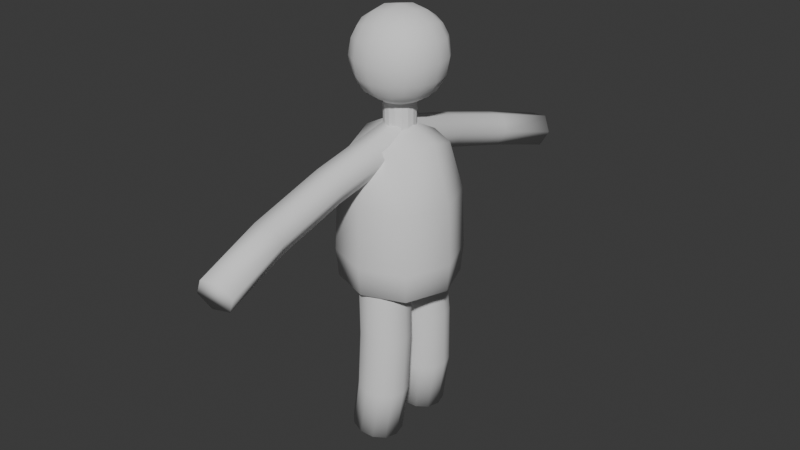 # Source: Character.blend  (saved by Blender 4.5.90; exported with 4.5.12 LTS)
import bpy
from mathutils import Matrix  # noqa: F401  (used for matrix-valued properties, if any)

bpy.ops.wm.read_factory_settings(use_empty=True)
scene = bpy.context.scene
scene.name = 'Scene'

# ---- collections
col_collection = bpy.data.collections.new('Collection'); scene.collection.children.link(col_collection)

# ---- world
world_world = bpy.data.worlds.new('World'); scene.world = world_world
world_world.use_nodes = True; world_world.node_tree.nodes.clear()
_N = world_world.node_tree.nodes; _L = world_world.node_tree.links
n0 = _N.new('ShaderNodeOutputWorld'); n0.name = 'World Output'; n0.location = (300, 300)
n1 = _N.new('ShaderNodeBackground'); n1.name = 'Background'; n1.location = (10, 300)
n1.inputs[0].default_value = (0.05088, 0.05088, 0.05088, 1.0)
_L.new(n1.outputs[0], n0.inputs[0])
n0.is_active_output = True
world_world.color = (0.05088, 0.05088, 0.05088)
world_world.use_sun_shadow = False
world_world.sun_shadow_jitter_overblur = 0.0

# ---- meshes
me_cylinder = bpy.data.meshes.new('Cylinder')
me_cylinder.from_pydata([(0.0, 1.0, -1.0), (0.0, 1.0, 1.0), (0.3827, 0.9239, -1.0), (0.3827, 0.9239, 1.0), (0.7071, 0.7071, -1.0), (0.7071, 0.7071, 1.0), (0.9239, 0.3827, -1.0), (0.9239, 0.3827, 1.0), (1.0, 0.0, -1.0), (1.0, 0.0, 1.0), (0.9239, -0.3827, -1.0), (0.9239, -0.3827, 1.0), (0.7071, -0.7071, -1.0), (0.7071, -0.7071, 1.0), (0.3827, -0.9239, -1.0), (0.3827, -0.9239, 1.0), (0.0, -1.0, -1.0), (0.0, -1.0, 1.0), (-0.3827, -0.9239, -1.0), (-0.3827, -0.9239, 1.0), (-0.7071, -0.7071, -1.0), (-0.7071, -0.7071, 1.0), (-0.9239, -0.3827, -1.0), (-0.9239, -0.3827, 1.0), (-1.0, 0.0, -1.0), (-1.0, 0.0, 1.0), (-0.9239, 0.3827, -1.0), (-0.9239, 0.3827, 1.0), (-0.7071, 0.7071, -1.0), (-0.7071, 0.7071, 1.0), (-0.3827, 0.9239, -1.0), (-0.3827, 0.9239, 1.0), (-1.712, -1.712, 1.39), (-1.712, -1.712, 4.507), (-1.712, 1.712, 1.39), (-1.712, 1.712, 4.507), (1.712, -1.712, 1.39), (1.712, -1.712, 4.507), (1.712, 1.712, 1.39), (1.712, 1.712, 4.507), (-1.962, 1.016, 1.163), (-2.088, 3.19e-09, 1.048), (-1.962, -1.016, 1.163), (-1.962, -1.962, 2.024), (-2.088, -2.088, 2.949), (-1.962, -1.962, 3.873), (-1.962, -1.016, 4.735), (-2.088, -2.233e-08, 4.849), (-1.962, 1.016, 4.735), (-1.962, 1.962, 3.873), (-2.088, 2.088, 2.949), (-1.962, 1.962, 2.024), (1.016, 1.962, 1.163), (5.422e-08, 2.088, 1.048), (-1.016, 1.962, 1.163), (-1.016, 1.962, 4.735), (-1.914e-08, 2.088, 4.849), (1.016, 1.962, 4.735), (1.962, 1.962, 3.873), (2.088, 2.088, 2.949), (1.962, 1.962, 2.024), (1.962, -1.016, 1.163), (2.088, -5.741e-08, 1.048), (1.962, 1.016, 1.163), (1.962, 1.016, 4.735), (2.088, -6.379e-09, 4.849), (1.962, -1.016, 4.735), (1.962, -1.962, 3.873), (2.088, -2.088, 2.949), (1.962, -1.962, 2.024), (-1.016, -1.962, 1.163), (-4.147e-08, -2.088, 1.048), (1.016, -1.962, 1.163), (1.016, -1.962, 4.735), (-3.19e-09, -2.088, 4.849), (-1.016, -1.962, 4.735), (-2.497, -1.083, 1.963), (-2.678, -1.141, 2.949), (-2.497, -1.083, 3.934), (-2.678, 3.509e-08, 1.91), (-2.875, -4.147e-08, 2.949), (-2.678, -1.914e-08, 3.987), (-2.497, 1.083, 1.963), (-2.678, 1.141, 2.949), (-2.497, 1.083, 3.934), (-1.083, 2.497, 1.963), (-1.141, 2.678, 2.949), (-1.083, 2.497, 3.934), (8.612e-08, 2.678, 1.91), (3.19e-08, 2.875, 2.949), (-1.914e-08, 2.678, 3.987), (1.083, 2.497, 1.963), (1.141, 2.678, 2.949), (1.083, 2.497, 3.934), (2.497, 1.083, 1.963), (2.678, 1.141, 2.949), (2.497, 1.083, 3.934), (2.678, -9.888e-08, 1.91), (2.875, -4.466e-08, 2.949), (2.678, 1.914e-08, 3.987), (2.497, -1.083, 1.963), (2.678, -1.141, 2.949), (2.497, -1.083, 3.934), (1.083, -2.497, 1.963), (1.141, -2.678, 2.949), (1.083, -2.497, 3.934), (-8.612e-08, -2.678, 1.91), (-3.19e-08, -2.875, 2.949), (1.914e-08, -2.678, 3.987), (-1.083, -2.497, 1.963), (-1.141, -2.678, 2.949), (-1.083, -2.497, 3.934), (-1.083, 1.083, 0.6762), (-2.552e-08, 1.141, 0.5115), (1.083, 1.083, 0.6762), (-1.141, -4.784e-08, 0.5115), (0.0, -1.914e-08, 0.3317), (1.141, 6.379e-09, 0.5115), (-1.083, -1.083, 0.6762), (4.147e-08, -1.141, 0.5115), (1.083, -1.083, 0.6762), (1.083, 1.083, 5.221), (3.828e-08, 1.141, 5.386), (-1.083, 1.083, 5.221), (1.141, -7.336e-08, 5.386), (-3.19e-09, -4.784e-08, 5.566), (-1.141, 6.379e-09, 5.386), (1.083, -1.083, 5.221), (-5.741e-08, -1.141, 5.386), (-1.083, -1.083, 5.221), (-2.104, -2.104, -10.29), (-2.104, -2.104, -2.095), (-2.104, 2.104, -10.29), (-2.104, 2.104, -2.095), (2.104, -2.104, -10.29), (2.104, -2.104, -2.095), (2.104, 2.104, -10.29), (2.104, 2.104, -2.095), (-2.805, -2.805, -8.314), (-2.805, 2.805, -8.314), (2.805, 2.805, -8.314), (2.805, -2.805, -8.314), (-2.565, -3.919e-09, -10.31), (-2.685, -2.685, -4.856), (-2.565, -2.743e-08, -1.516), (-2.685, 2.685, -9.971), (7.837e-09, 2.565, -10.31), (-2.351e-08, 2.565, -1.516), (2.685, 2.685, -9.971), (2.565, -7.837e-09, -10.31), (2.565, -7.837e-09, -1.516), (2.685, -2.685, -9.971), (-1.567e-08, -2.565, -10.31), (-3.919e-09, -2.565, -1.516), (-2.685, -2.685, -9.971), (-2.685, 2.685, -4.856), (2.685, 2.685, -4.856), (2.685, -2.685, -4.856), (0.0, -3.857, -8.314), (3.857, 0.0, -8.314), (0.0, 3.857, -8.314), (-3.857, 0.0, -8.314), (-3.695, 1.176e-08, -4.799), (-2.351e-08, 3.695, -4.799), (3.695, 2.351e-08, -4.799), (2.351e-08, -3.695, -4.799), (1.959e-08, 5.486e-08, -10.35), (-3.919e-09, -5.878e-08, -0.3021), (1.567e-08, -3.695, -9.973), (3.695, 3.135e-08, -9.973), (-3.135e-08, 3.695, -9.973), (-3.695, -3.135e-08, -9.973), (-0.6223, 0.4961, -0.6771), (0.5273, 0.6889, -0.6771), (1.15, 0.5023, -1.558), (0.6223, 0.1229, -2.439), (-0.5273, -0.06998, -2.439), (-1.15, 0.1166, -1.558), (-0.6223, 0.4961, -0.6771), (0.5273, 0.6889, -0.6771), (1.15, 0.5023, -1.558), (0.6223, 0.1229, -2.439), (-0.5273, -0.06998, -2.439), (-1.15, 0.1166, -1.558), (-1.235, 5.778, -2.113), (-0.07229, 5.856, -2.082), (0.5566, 5.61, -2.947), (0.02288, 5.288, -3.843), (-1.14, 5.21, -3.874), (-1.769, 5.456, -3.009), (-1.235, 10.68, -3.425), (-0.07263, 10.62, -3.358), (0.5559, 10.31, -4.204), (0.02253, 10.05, -5.118), (-1.139, 10.11, -5.186), (-1.768, 10.42, -4.339), (-0.6176, 15.2, -4.613), (0.5228, 14.99, -4.505), (1.14, 14.6, -5.332), (0.6176, 14.42, -6.266), (-0.5228, 14.63, -6.373), (-1.14, 15.02, -5.547), (-0.6223, -0.4961, -0.6771), (0.5273, -0.6889, -0.6771), (1.15, -0.5023, -1.558), (0.6223, -0.1229, -2.439), (-0.5273, 0.06998, -2.439), (-1.15, -0.1166, -1.558), (-0.6223, -0.4961, -0.6771), (0.5273, -0.6889, -0.6771), (1.15, -0.5023, -1.558), (0.6223, -0.1229, -2.439), (-0.5273, 0.06998, -2.439), (-1.15, -0.1166, -1.558), (-1.235, -5.778, -2.113), (-0.07229, -5.856, -2.082), (0.5566, -5.61, -2.947), (0.02288, -5.288, -3.843), (-1.14, -5.21, -3.874), (-1.769, -5.456, -3.009), (-1.235, -10.68, -3.425), (-0.07263, -10.62, -3.358), (0.5559, -10.31, -4.204), (0.02253, -10.05, -5.118), (-1.139, -10.11, -5.186), (-1.768, -10.42, -4.339), (-0.6176, -15.2, -4.613), (0.5228, -14.99, -4.505), (1.14, -14.6, -5.332), (0.6176, -14.42, -6.266), (-0.5228, -14.63, -6.373), (-1.14, -15.02, -5.547), (-1.235, 8.229, -2.769), (-1.768, 7.94, -3.674), (-0.07246, 8.239, -2.72), (0.5562, 7.96, -3.575), (0.02271, 7.67, -4.481), (-1.14, 7.66, -4.53), (-1.235, -8.229, -2.769), (-1.768, -7.94, -3.674), (-0.07246, -8.239, -2.72), (0.5562, -7.96, -3.575), (0.02271, -7.67, -4.481), (-1.14, -7.66, -4.53), (0.1573, 0.02227, -9.093), (-0.658, 0.2391, -9.16), (-1.259, 0.8352, -9.181), (-1.485, 1.651, -9.15), (-1.275, 2.467, -9.077), (-0.6857, 3.066, -8.98), (0.1253, 3.286, -8.885), (0.9407, 3.069, -8.818), (1.542, 2.473, -8.797), (1.768, 1.658, -8.828), (1.558, 0.8413, -8.901), (0.9684, 0.2427, -8.998), (0.466, 0.293, -13.0), (-0.3535, 0.5059, -13.01), (-0.9573, 1.1, -13.0), (-1.183, 1.915, -12.96), (-0.9715, 2.733, -12.92), (-0.3781, 3.335, -12.87), (0.4377, 3.56, -12.84), (1.257, 3.347, -12.83), (1.861, 2.754, -12.85), (2.087, 1.938, -12.88), (1.875, 1.12, -12.93), (1.282, 0.5178, -12.97), (0.3949, 0.455, -16.38), (-0.4224, 0.6644, -16.31), (-1.025, 1.256, -16.25), (-1.251, 2.071, -16.21), (-1.04, 2.891, -16.2), (-0.4486, 3.497, -16.23), (0.3646, 3.725, -16.29), (1.182, 3.516, -16.35), (1.784, 2.924, -16.41), (2.01, 2.109, -16.45), (1.799, 1.289, -16.46), (1.208, 0.6836, -16.43), (-0.05291, 0.5087, -19.22), (-0.854, 0.7166, -19.06), (-1.446, 1.307, -18.94), (-1.671, 2.122, -18.89), (-1.469, 2.943, -18.93), (-0.8923, 3.55, -19.05), (-0.09716, 3.78, -19.21), (0.704, 3.573, -19.38), (1.296, 2.982, -19.5), (1.521, 2.167, -19.54), (1.318, 1.346, -19.5), (0.7423, 0.7392, -19.39), (0.1573, -0.02227, -9.093), (-0.658, -0.2391, -9.16), (-1.259, -0.8352, -9.181), (-1.485, -1.651, -9.15), (-1.275, -2.467, -9.077), (-0.6857, -3.066, -8.98), (0.1253, -3.286, -8.885), (0.9407, -3.069, -8.818), (1.542, -2.473, -8.797), (1.768, -1.658, -8.828), (1.558, -0.8413, -8.901), (0.9684, -0.2427, -8.998), (0.466, -0.293, -13.0), (-0.3535, -0.5059, -13.01), (-0.9573, -1.1, -13.0), (-1.183, -1.915, -12.96), (-0.9715, -2.733, -12.92), (-0.3781, -3.335, -12.87), (0.4377, -3.56, -12.84), (1.257, -3.347, -12.83), (1.861, -2.754, -12.85), (2.087, -1.938, -12.88), (1.875, -1.12, -12.93), (1.282, -0.5178, -12.97), (0.3949, -0.455, -16.38), (-0.4224, -0.6644, -16.31), (-1.025, -1.256, -16.25), (-1.251, -2.071, -16.21), (-1.04, -2.891, -16.2), (-0.4486, -3.497, -16.23), (0.3646, -3.725, -16.29), (1.182, -3.516, -16.35), (1.784, -2.924, -16.41), (2.01, -2.109, -16.45), (1.799, -1.289, -16.46), (1.208, -0.6836, -16.43), (-0.05291, -0.5087, -19.22), (-0.854, -0.7166, -19.06), (-1.446, -1.307, -18.94), (-1.671, -2.122, -18.89), (-1.469, -2.943, -18.93), (-0.8923, -3.55, -19.05), (-0.09716, -3.78, -19.21), (0.704, -3.573, -19.38), (1.296, -2.982, -19.5), (1.521, -2.167, -19.54), (1.318, -1.346, -19.5), (0.7423, -0.7392, -19.39), (0.4305, 0.374, -14.69), (1.245, 0.6007, -14.7), (-0.388, 0.5852, -14.66), (-0.9911, 1.178, -14.62), (-1.217, 1.993, -14.59), (-1.006, 2.812, -14.56), (-0.4134, 3.416, -14.55), (0.4012, 3.643, -14.56), (1.22, 3.432, -14.59), (1.823, 2.839, -14.63), (2.049, 2.024, -14.67), (1.837, 1.205, -14.69), (0.4305, -0.374, -14.69), (1.245, -0.6007, -14.7), (-0.388, -0.5852, -14.66), (-0.9911, -1.178, -14.62), (-1.217, -1.993, -14.59), (-1.006, -2.812, -14.56), (-0.4134, -3.416, -14.55), (0.4012, -3.643, -14.56), (1.22, -3.432, -14.59), (1.823, -2.839, -14.63), (2.049, -2.024, -14.67), (1.837, -1.205, -14.69), (0.7496, 2.13, -19.39), (-0.03752, 1.3, -19.23), (-0.1126, 2.989, -19.21), (-0.8996, 2.16, -19.05), (0.7496, -2.13, -19.39), (-0.03752, -1.3, -19.23), (-0.1126, -2.989, -19.21), (-0.8996, -2.16, -19.05)], [], [(3, 5, 4, 2), (5, 7, 6, 4), (7, 9, 8, 6), (9, 11, 10, 8), (11, 13, 12, 10), (13, 15, 14, 12), (15, 17, 16, 14), (17, 19, 18, 16), (19, 21, 20, 18), (21, 23, 22, 20), (23, 25, 24, 22), (25, 27, 26, 24), (27, 29, 28, 26), (29, 31, 30, 28), (31, 1, 0, 30), (1, 3, 2, 0), (76, 77, 80, 79), (77, 78, 81, 80), (79, 80, 83, 82), (80, 81, 84, 83), (32, 43, 76, 42), (43, 44, 77, 76), (44, 45, 78, 77), (45, 33, 46, 78), (78, 46, 47, 81), (81, 47, 48, 84), (84, 48, 35, 49), (83, 84, 49, 50), (82, 83, 50, 51), (40, 82, 51, 34), (41, 79, 82, 40), (42, 76, 79, 41), (85, 86, 89, 88), (86, 87, 90, 89), (88, 89, 92, 91), (89, 90, 93, 92), (34, 51, 85, 54), (51, 50, 86, 85), (50, 49, 87, 86), (49, 35, 55, 87), (87, 55, 56, 90), (90, 56, 57, 93), (93, 57, 39, 58), (92, 93, 58, 59), (91, 92, 59, 60), (52, 91, 60, 38), (53, 88, 91, 52), (54, 85, 88, 53), (94, 95, 98, 97), (95, 96, 99, 98), (97, 98, 101, 100), (98, 99, 102, 101), (38, 60, 94, 63), (60, 59, 95, 94), (59, 58, 96, 95), (58, 39, 64, 96), (96, 64, 65, 99), (99, 65, 66, 102), (102, 66, 37, 67), (101, 102, 67, 68), (100, 101, 68, 69), (61, 100, 69, 36), (62, 97, 100, 61), (63, 94, 97, 62), (103, 104, 107, 106), (104, 105, 108, 107), (106, 107, 110, 109), (107, 108, 111, 110), (36, 69, 103, 72), (69, 68, 104, 103), (68, 67, 105, 104), (67, 37, 73, 105), (105, 73, 74, 108), (108, 74, 75, 111), (111, 75, 33, 45), (110, 111, 45, 44), (109, 110, 44, 43), (70, 109, 43, 32), (71, 106, 109, 70), (72, 103, 106, 71), (112, 113, 116, 115), (113, 114, 117, 116), (115, 116, 119, 118), (116, 117, 120, 119), (34, 54, 112, 40), (54, 53, 113, 112), (53, 52, 114, 113), (52, 38, 63, 114), (114, 63, 62, 117), (117, 62, 61, 120), (120, 61, 36, 72), (119, 120, 72, 71), (118, 119, 71, 70), (42, 118, 70, 32), (41, 115, 118, 42), (40, 112, 115, 41), (121, 122, 125, 124), (122, 123, 126, 125), (124, 125, 128, 127), (125, 126, 129, 128), (39, 57, 121, 64), (57, 56, 122, 121), (56, 55, 123, 122), (55, 35, 48, 123), (123, 48, 47, 126), (126, 47, 46, 129), (129, 46, 33, 75), (128, 129, 75, 74), (127, 128, 74, 73), (66, 127, 73, 37), (65, 124, 127, 66), (64, 121, 124, 65), (138, 143, 162, 161), (143, 131, 144, 162), (162, 144, 133, 155), (161, 162, 155, 139), (139, 155, 163, 160), (155, 133, 147, 163), (163, 147, 137, 156), (160, 163, 156, 140), (140, 156, 164, 159), (156, 137, 150, 164), (164, 150, 135, 157), (159, 164, 157, 141), (141, 157, 165, 158), (157, 135, 153, 165), (165, 153, 131, 143), (158, 165, 143, 138), (132, 146, 166, 142), (146, 136, 149, 166), (166, 149, 134, 152), (142, 166, 152, 130), (137, 147, 167, 150), (147, 133, 144, 167), (167, 144, 131, 153), (150, 167, 153, 135), (134, 151, 168, 152), (151, 141, 158, 168), (168, 158, 138, 154), (152, 168, 154, 130), (136, 148, 169, 149), (148, 140, 159, 169), (169, 159, 141, 151), (149, 169, 151, 134), (132, 145, 170, 146), (145, 139, 160, 170), (170, 160, 140, 148), (146, 170, 148, 136), (130, 154, 171, 142), (154, 138, 161, 171), (171, 161, 139, 145), (142, 171, 145, 132), (197, 200, 201, 196), (198, 199, 200, 197), (175, 177, 176), (174, 177, 175), (174, 172, 177), (173, 172, 174), (178, 184, 189, 183), (179, 185, 184, 178), (180, 186, 185, 179), (181, 187, 186, 180), (182, 188, 187, 181), (183, 189, 188, 182), (232, 190, 195, 233), (234, 191, 190, 232), (235, 192, 191, 234), (236, 193, 192, 235), (237, 194, 193, 236), (233, 195, 194, 237), (190, 196, 201, 195), (191, 197, 196, 190), (192, 198, 197, 191), (193, 199, 198, 192), (194, 200, 199, 193), (195, 201, 200, 194), (205, 206, 207), (204, 205, 207), (204, 207, 202), (203, 204, 202), (208, 213, 219, 214), (209, 208, 214, 215), (210, 209, 215, 216), (211, 210, 216, 217), (212, 211, 217, 218), (213, 212, 218, 219), (238, 239, 225, 220), (240, 238, 220, 221), (241, 240, 221, 222), (242, 241, 222, 223), (243, 242, 223, 224), (239, 243, 224, 225), (220, 225, 231, 226), (221, 220, 226, 227), (222, 221, 227, 228), (223, 222, 228, 229), (224, 223, 229, 230), (225, 224, 230, 231), (189, 233, 237, 188), (188, 237, 236, 187), (187, 236, 235, 186), (186, 235, 234, 185), (185, 234, 232, 184), (184, 232, 233, 189), (219, 218, 243, 239), (218, 217, 242, 243), (217, 216, 241, 242), (216, 215, 240, 241), (215, 214, 238, 240), (214, 219, 239, 238), (227, 230, 229, 228), (231, 230, 227, 226), (244, 256, 267, 255), (245, 257, 256, 244), (246, 258, 257, 245), (247, 259, 258, 246), (248, 260, 259, 247), (249, 261, 260, 248), (250, 262, 261, 249), (251, 263, 262, 250), (252, 264, 263, 251), (253, 265, 264, 252), (254, 266, 265, 253), (255, 267, 266, 254), (340, 268, 279, 341), (342, 269, 268, 340), (343, 270, 269, 342), (344, 271, 270, 343), (345, 272, 271, 344), (346, 273, 272, 345), (347, 274, 273, 346), (348, 275, 274, 347), (349, 276, 275, 348), (350, 277, 276, 349), (351, 278, 277, 350), (341, 279, 278, 351), (268, 280, 291, 279), (269, 281, 280, 268), (270, 282, 281, 269), (271, 283, 282, 270), (272, 284, 283, 271), (273, 285, 284, 272), (274, 286, 285, 273), (275, 287, 286, 274), (276, 288, 287, 275), (277, 289, 288, 276), (278, 290, 289, 277), (279, 291, 290, 278), (292, 303, 315, 304), (293, 292, 304, 305), (294, 293, 305, 306), (295, 294, 306, 307), (296, 295, 307, 308), (297, 296, 308, 309), (298, 297, 309, 310), (299, 298, 310, 311), (300, 299, 311, 312), (301, 300, 312, 313), (302, 301, 313, 314), (303, 302, 314, 315), (352, 353, 327, 316), (354, 352, 316, 317), (355, 354, 317, 318), (356, 355, 318, 319), (357, 356, 319, 320), (358, 357, 320, 321), (359, 358, 321, 322), (360, 359, 322, 323), (361, 360, 323, 324), (362, 361, 324, 325), (363, 362, 325, 326), (353, 363, 326, 327), (316, 327, 339, 328), (317, 316, 328, 329), (318, 317, 329, 330), (319, 318, 330, 331), (320, 319, 331, 332), (321, 320, 332, 333), (322, 321, 333, 334), (323, 322, 334, 335), (324, 323, 335, 336), (325, 324, 336, 337), (326, 325, 337, 338), (327, 326, 338, 339), (267, 341, 351, 266), (266, 351, 350, 265), (265, 350, 349, 264), (264, 349, 348, 263), (263, 348, 347, 262), (262, 347, 346, 261), (261, 346, 345, 260), (260, 345, 344, 259), (259, 344, 343, 258), (258, 343, 342, 257), (257, 342, 340, 256), (256, 340, 341, 267), (315, 314, 363, 353), (314, 313, 362, 363), (313, 312, 361, 362), (312, 311, 360, 361), (311, 310, 359, 360), (310, 309, 358, 359), (309, 308, 357, 358), (308, 307, 356, 357), (307, 306, 355, 356), (306, 305, 354, 355), (305, 304, 352, 354), (304, 315, 353, 352), (290, 364, 288, 289), (364, 366, 287, 288), (366, 285, 286, 287), (291, 365, 364, 290), (365, 367, 366, 364), (367, 284, 285, 366), (280, 281, 365, 291), (281, 282, 367, 365), (282, 283, 284, 367), (337, 336, 368, 338), (336, 335, 370, 368), (335, 334, 333, 370), (338, 368, 369, 339), (368, 370, 371, 369), (370, 333, 332, 371), (339, 369, 329, 328), (369, 371, 330, 329), (371, 332, 331, 330)])
me_cylinder.polygons.foreach_set('use_smooth', [0, 0, 0, 0, 0, 0, 0, 0, 0, 0, 0, 0, 0, 0, 0, 0, 1, 1, 1, 1, 1, 1, 1, 1, 1, 1, 1, 1, 1, 1, 1, 1, 1, 1, 1, 1, 1, 1, 1, 1, 1, 1, 1, 1, 1, 1, 1, 1, 1, 1, 1, 1, 1, 1, 1, 1, 1, 1, 1, 1, 1, 1, 1, 1, 1, 1, 1, 1, 1, 1, 1, 1, 1, 1, 1, 1, 1, 1, 1, 1, 1, 1, 1, 1, 1, 1, 1, 1, 1, 1, 1, 1, 1, 1, 1, 1, 1, 1, 1, 1, 1, 1, 1, 1, 1, 1, 1, 1, 1, 1, 1, 1, 1, 1, 1, 1, 1, 1, 1, 1, 1, 1, 1, 1, 1, 1, 1, 1, 1, 1, 1, 1, 1, 1, 1, 1, 1, 1, 1, 1, 1, 1, 1, 1, 1, 1, 1, 1, 1, 1, 1, 1, 1, 1, 1, 1, 1, 1, 1, 1, 1, 1, 1, 1, 1, 1, 1, 1, 1, 1, 1, 1, 1, 1, 1, 1, 1, 1, 1, 1, 1, 1, 1, 1, 1, 1, 1, 1, 1, 1, 1, 1, 1, 1, 1, 1, 1, 1, 1, 1, 1, 1, 1, 1, 1, 1, 1, 1, 1, 1, 1, 1, 1, 1, 1, 1, 1, 1, 1, 1, 1, 1, 1, 1, 1, 1, 1, 1, 1, 1, 1, 1, 1, 1, 1, 1, 1, 1, 1, 1, 1, 1, 1, 1, 1, 1, 1, 1, 1, 1, 1, 1, 1, 1, 1, 1, 1, 1, 1, 1, 1, 1, 1, 1, 1, 1, 1, 1, 1, 1, 1, 1, 1, 1, 1, 1, 1, 1, 1, 1, 1, 1, 1, 1, 1, 1, 1, 1, 1, 1, 1, 1, 1, 1, 1, 1, 1, 1, 1, 1, 1, 1, 1, 1, 1, 1, 1, 1, 1, 1, 1, 1, 1, 1, 1, 1, 1, 1, 1, 1, 1, 1, 1, 1, 1, 1])
_uv = me_cylinder.uv_layers.new(name='UVMap')
_uv.uv.foreach_set('vector', [0.9375, 1.0, 0.875, 1.0, 0.875, 0.5, 0.9375, 0.5, 0.875, 1.0, 0.8125, 1.0, 0.8125, 0.5, 0.875, 0.5, 0.8125, 1.0, 0.75, 1.0, 0.75, 0.5, 0.8125, 0.5, 0.75, 1.0, 0.6875, 1.0, 0.6875, 0.5, 0.75, 0.5, 0.6875, 1.0, 0.625, 1.0, 0.625, 0.5, 0.6875, 0.5, 0.625, 1.0, 0.5625, 1.0, 0.5625, 0.5, 0.625, 0.5, 0.5625, 1.0, 0.5, 1.0, 0.5, 0.5, 0.5625, 0.5, 0.5, 1.0, 0.4375, 1.0, 0.4375, 0.5, 0.5, 0.5, 0.4375, 1.0, 0.375, 1.0, 0.375, 0.5, 0.4375, 0.5, 0.375, 1.0, 0.3125, 1.0, 0.3125, 0.5, 0.375, 0.5, 0.3125, 1.0, 0.25, 1.0, 0.25, 0.5, 0.3125, 0.5, 0.25, 1.0, 0.1875, 1.0, 0.1875, 0.5, 0.25, 0.5, 0.1875, 1.0, 0.125, 1.0, 0.125, 0.5, 0.1875, 0.5, 0.125, 1.0, 0.0625, 1.0, 0.0625, 0.5, 0.125, 0.5, 0.0625, 1.0, 0.0, 1.0, 0.0, 0.5, 0.0625, 0.5, 1.0, 1.0, 0.9375, 1.0, 0.9375, 0.5, 1.0, 0.5, 0.4375, 0.0625, 0.5, 0.0625, 0.5, 0.125, 0.4375, 0.125, 0.5, 0.0625, 0.5625, 0.0625, 0.5625, 0.125, 0.5, 0.125, 0.4375, 0.125, 0.5, 0.125, 0.5, 0.1875, 0.4375, 0.1875, 0.5, 0.125, 0.5625, 0.125, 0.5625, 0.1875, 0.5, 0.1875, 0.375, 0.0, 0.4375, 0.0, 0.4375, 0.0625, 0.375, 0.0625, 0.4375, 0.0, 0.5, 0.0, 0.5, 0.0625, 0.4375, 0.0625, 0.5, 0.0, 0.5625, 0.0, 0.5625, 0.0625, 0.5, 0.0625, 0.5625, 0.0, 0.625, 0.0, 0.625, 0.0625, 0.5625, 0.0625, 0.5625, 0.0625, 0.625, 0.0625, 0.625, 0.125, 0.5625, 0.125, 0.5625, 0.125, 0.625, 0.125, 0.625, 0.1875, 0.5625, 0.1875, 0.5625, 0.1875, 0.625, 0.1875, 0.625, 0.25, 0.5625, 0.25, 0.5, 0.1875, 0.5625, 0.1875, 0.5625, 0.25, 0.5, 0.25, 0.4375, 0.1875, 0.5, 0.1875, 0.5, 0.25, 0.4375, 0.25, 0.375, 0.1875, 0.4375, 0.1875, 0.4375, 0.25, 0.375, 0.25, 0.375, 0.125, 0.4375, 0.125, 0.4375, 0.1875, 0.375, 0.1875, 0.375, 0.0625, 0.4375, 0.0625, 0.4375, 0.125, 0.375, 0.125, 0.4375, 0.3125, 0.5, 0.3125, 0.5, 0.375, 0.4375, 0.375, 0.5, 0.3125, 0.5625, 0.3125, 0.5625, 0.375, 0.5, 0.375, 0.4375, 0.375, 0.5, 0.375, 0.5, 0.4375, 0.4375, 0.4375, 0.5, 0.375, 0.5625, 0.375, 0.5625, 0.4375, 0.5, 0.4375, 0.375, 0.25, 0.4375, 0.25, 0.4375, 0.3125, 0.375, 0.3125, 0.4375, 0.25, 0.5, 0.25, 0.5, 0.3125, 0.4375, 0.3125, 0.5, 0.25, 0.5625, 0.25, 0.5625, 0.3125, 0.5, 0.3125, 0.5625, 0.25, 0.625, 0.25, 0.625, 0.3125, 0.5625, 0.3125, 0.5625, 0.3125, 0.625, 0.3125, 0.625, 0.375, 0.5625, 0.375, 0.5625, 0.375, 0.625, 0.375, 0.625, 0.4375, 0.5625, 0.4375, 0.5625, 0.4375, 0.625, 0.4375, 0.625, 0.5, 0.5625, 0.5, 0.5, 0.4375, 0.5625, 0.4375, 0.5625, 0.5, 0.5, 0.5, 0.4375, 0.4375, 0.5, 0.4375, 0.5, 0.5, 0.4375, 0.5, 0.375, 0.4375, 0.4375, 0.4375, 0.4375, 0.5, 0.375, 0.5, 0.375, 0.375, 0.4375, 0.375, 0.4375, 0.4375, 0.375, 0.4375, 0.375, 0.3125, 0.4375, 0.3125, 0.4375, 0.375, 0.375, 0.375, 0.4375, 0.5625, 0.5, 0.5625, 0.5, 0.625, 0.4375, 0.625, 0.5, 0.5625, 0.5625, 0.5625, 0.5625, 0.625, 0.5, 0.625, 0.4375, 0.625, 0.5, 0.625, 0.5, 0.6875, 0.4375, 0.6875, 0.5, 0.625, 0.5625, 0.625, 0.5625, 0.6875, 0.5, 0.6875, 0.375, 0.5, 0.4375, 0.5, 0.4375, 0.5625, 0.375, 0.5625, 0.4375, 0.5, 0.5, 0.5, 0.5, 0.5625, 0.4375, 0.5625, 0.5, 0.5, 0.5625, 0.5, 0.5625, 0.5625, 0.5, 0.5625, 0.5625, 0.5, 0.625, 0.5, 0.625, 0.5625, 0.5625, 0.5625, 0.5625, 0.5625, 0.625, 0.5625, 0.625, 0.625, 0.5625, 0.625, 0.5625, 0.625, 0.625, 0.625, 0.625, 0.6875, 0.5625, 0.6875, 0.5625, 0.6875, 0.625, 0.6875, 0.625, 0.75, 0.5625, 0.75, 0.5, 0.6875, 0.5625, 0.6875, 0.5625, 0.75, 0.5, 0.75, 0.4375, 0.6875, 0.5, 0.6875, 0.5, 0.75, 0.4375, 0.75, 0.375, 0.6875, 0.4375, 0.6875, 0.4375, 0.75, 0.375, 0.75, 0.375, 0.625, 0.4375, 0.625, 0.4375, 0.6875, 0.375, 0.6875, 0.375, 0.5625, 0.4375, 0.5625, 0.4375, 0.625, 0.375, 0.625, 0.4375, 0.8125, 0.5, 0.8125, 0.5, 0.875, 0.4375, 0.875, 0.5, 0.8125, 0.5625, 0.8125, 0.5625, 0.875, 0.5, 0.875, 0.4375, 0.875, 0.5, 0.875, 0.5, 0.9375, 0.4375, 0.9375, 0.5, 0.875, 0.5625, 0.875, 0.5625, 0.9375, 0.5, 0.9375, 0.375, 0.75, 0.4375, 0.75, 0.4375, 0.8125, 0.375, 0.8125, 0.4375, 0.75, 0.5, 0.75, 0.5, 0.8125, 0.4375, 0.8125, 0.5, 0.75, 0.5625, 0.75, 0.5625, 0.8125, 0.5, 0.8125, 0.5625, 0.75, 0.625, 0.75, 0.625, 0.8125, 0.5625, 0.8125, 0.5625, 0.8125, 0.625, 0.8125, 0.625, 0.875, 0.5625, 0.875, 0.5625, 0.875, 0.625, 0.875, 0.625, 0.9375, 0.5625, 0.9375, 0.5625, 0.9375, 0.625, 0.9375, 0.625, 1.0, 0.5625, 1.0, 0.5, 0.9375, 0.5625, 0.9375, 0.5625, 1.0, 0.5, 1.0, 0.4375, 0.9375, 0.5, 0.9375, 0.5, 1.0, 0.4375, 1.0, 0.375, 0.9375, 0.4375, 0.9375, 0.4375, 1.0, 0.375, 1.0, 0.375, 0.875, 0.4375, 0.875, 0.4375, 0.9375, 0.375, 0.9375, 0.375, 0.8125, 0.4375, 0.8125, 0.4375, 0.875, 0.375, 0.875, 0.1875, 0.5625, 0.25, 0.5625, 0.25, 0.625, 0.1875, 0.625, 0.25, 0.5625, 0.3125, 0.5625, 0.3125, 0.625, 0.25, 0.625, 0.1875, 0.625, 0.25, 0.625, 0.25, 0.6875, 0.1875, 0.6875, 0.25, 0.625, 0.3125, 0.625, 0.3125, 0.6875, 0.25, 0.6875, 0.125, 0.5, 0.1875, 0.5, 0.1875, 0.5625, 0.125, 0.5625, 0.1875, 0.5, 0.25, 0.5, 0.25, 0.5625, 0.1875, 0.5625, 0.25, 0.5, 0.3125, 0.5, 0.3125, 0.5625, 0.25, 0.5625, 0.3125, 0.5, 0.375, 0.5, 0.375, 0.5625, 0.3125, 0.5625, 0.3125, 0.5625, 0.375, 0.5625, 0.375, 0.625, 0.3125, 0.625, 0.3125, 0.625, 0.375, 0.625, 0.375, 0.6875, 0.3125, 0.6875, 0.3125, 0.6875, 0.375, 0.6875, 0.375, 0.75, 0.3125, 0.75, 0.25, 0.6875, 0.3125, 0.6875, 0.3125, 0.75, 0.25, 0.75, 0.1875, 0.6875, 0.25, 0.6875, 0.25, 0.75, 0.1875, 0.75, 0.125, 0.6875, 0.1875, 0.6875, 0.1875, 0.75, 0.125, 0.75, 0.125, 0.625, 0.1875, 0.625, 0.1875, 0.6875, 0.125, 0.6875, 0.125, 0.5625, 0.1875, 0.5625, 0.1875, 0.625, 0.125, 0.625, 0.6875, 0.5625, 0.75, 0.5625, 0.75, 0.625, 0.6875, 0.625, 0.75, 0.5625, 0.8125, 0.5625, 0.8125, 0.625, 0.75, 0.625, 0.6875, 0.625, 0.75, 0.625, 0.75, 0.6875, 0.6875, 0.6875, 0.75, 0.625, 0.8125, 0.625, 0.8125, 0.6875, 0.75, 0.6875, 0.625, 0.5, 0.6875, 0.5, 0.6875, 0.5625, 0.625, 0.5625, 0.6875, 0.5, 0.75, 0.5, 0.75, 0.5625, 0.6875, 0.5625, 0.75, 0.5, 0.8125, 0.5, 0.8125, 0.5625, 0.75, 0.5625, 0.8125, 0.5, 0.875, 0.5, 0.875, 0.5625, 0.8125, 0.5625, 0.8125, 0.5625, 0.875, 0.5625, 0.875, 0.625, 0.8125, 0.625, 0.8125, 0.625, 0.875, 0.625, 0.875, 0.6875, 0.8125, 0.6875, 0.8125, 0.6875, 0.875, 0.6875, 0.875, 0.75, 0.8125, 0.75, 0.75, 0.6875, 0.8125, 0.6875, 0.8125, 0.75, 0.75, 0.75, 0.6875, 0.6875, 0.75, 0.6875, 0.75, 0.75, 0.6875, 0.75, 0.625, 0.6875, 0.6875, 0.6875, 0.6875, 0.75, 0.625, 0.75, 0.625, 0.625, 0.6875, 0.625, 0.6875, 0.6875, 0.625, 0.6875, 0.625, 0.5625, 0.6875, 0.5625, 0.6875, 0.625, 0.625, 0.625, 0.3857, 0.0, 0.5054, 0.0, 0.5093, 0.125, 0.4206, 0.125, 0.5054, 0.0, 0.625, 0.0, 0.625, 0.125, 0.5093, 0.125, 0.5093, 0.125, 0.625, 0.125, 0.625, 0.25, 0.5101, 0.25, 0.4206, 0.125, 0.5093, 0.125, 0.5101, 0.25, 0.4238, 0.25, 0.4238, 0.25, 0.5101, 0.25, 0.5101, 0.375, 0.4238, 0.375, 0.5101, 0.25, 0.625, 0.25, 0.625, 0.375, 0.5101, 0.375, 0.5101, 0.375, 0.625, 0.375, 0.625, 0.5, 0.5102, 0.5, 0.4238, 0.375, 0.5101, 0.375, 0.5102, 0.5, 0.4238, 0.5, 0.4238, 0.5, 0.5102, 0.5, 0.5103, 0.625, 0.4238, 0.625, 0.5102, 0.5, 0.625, 0.5, 0.6265, 0.625, 0.5103, 0.625, 0.5103, 0.625, 0.6265, 0.625, 0.625, 0.75, 0.5102, 0.75, 0.4238, 0.625, 0.5103, 0.625, 0.5102, 0.75, 0.4238, 0.75, 0.4238, 0.75, 0.5102, 0.75, 0.5093, 0.875, 0.4206, 0.875, 0.5102, 0.75, 0.625, 0.75, 0.625, 0.875, 0.5093, 0.875, 0.5093, 0.875, 0.625, 0.875, 0.625, 1.0, 0.5054, 1.0, 0.4206, 0.875, 0.5093, 0.875, 0.5054, 1.0, 0.3857, 1.0, 0.125, 0.5, 0.25, 0.5, 0.2467, 0.625, 0.125, 0.625, 0.25, 0.5, 0.375, 0.5, 0.3418, 0.625, 0.2467, 0.625, 0.2467, 0.625, 0.3418, 0.625, 0.375, 0.75, 0.25, 0.75, 0.125, 0.625, 0.2467, 0.625, 0.25, 0.75, 0.125, 0.75, 0.625, 0.5, 0.75, 0.5, 0.7501, 0.625, 0.6265, 0.625, 0.75, 0.5, 0.875, 0.5, 0.875, 0.625, 0.7501, 0.625, 0.7501, 0.625, 0.875, 0.625, 0.875, 0.75, 0.75, 0.75, 0.6265, 0.625, 0.7501, 0.625, 0.75, 0.75, 0.625, 0.75, 0.375, 0.75, 0.3843, 0.75, 0.3843, 0.875, 0.375, 0.875, 0.3843, 0.75, 0.4238, 0.75, 0.4206, 0.875, 0.3843, 0.875, 0.3843, 0.875, 0.4206, 0.875, 0.3857, 1.0, 0.3804, 1.0, 0.375, 0.875, 0.3843, 0.875, 0.3804, 1.0, 0.375, 1.0, 0.375, 0.5, 0.3843, 0.5, 0.3818, 0.625, 0.3418, 0.625, 0.3843, 0.5, 0.4238, 0.5, 0.4238, 0.625, 0.3818, 0.625, 0.3818, 0.625, 0.4238, 0.625, 0.4238, 0.75, 0.3843, 0.75, 0.3418, 0.625, 0.3818, 0.625, 0.3843, 0.75, 0.375, 0.75, 0.375, 0.25, 0.3851, 0.25, 0.3851, 0.375, 0.375, 0.375, 0.3851, 0.25, 0.4238, 0.25, 0.4238, 0.375, 0.3851, 0.375, 0.3851, 0.375, 0.4238, 0.375, 0.4238, 0.5, 0.3843, 0.5, 0.375, 0.375, 0.3851, 0.375, 0.3843, 0.5, 0.375, 0.5, 0.375, 0.0, 0.3804, 0.0, 0.3843, 0.125, 0.375, 0.125, 0.3804, 0.0, 0.3857, 0.0, 0.4206, 0.125, 0.3843, 0.125, 0.3843, 0.125, 0.4206, 0.125, 0.4238, 0.25, 0.3851, 0.25, 0.375, 0.125, 0.3843, 0.125, 0.3851, 0.25, 0.375, 0.25, 1.0, 0.1667, 1.0, 0.6667, 1.0, 0.8333, 1.0, 0.0, 1.0, 0.3333, 1.0, 0.5, 1.0, 0.6667, 1.0, 0.1667, 0.6, 0.0, 1.0, 0.0, 0.8, 0.0, 0.4, 0.0, 1.0, 0.0, 0.6, 0.0, 0.4, 0.0, 0.0, 0.0, 1.0, 0.0, 0.2, 0.0, 0.0, 0.0, 0.4, 0.0, 0.0, 1.0, 0.3333, 1.0, 0.3333, 0.8333, 0.0, 0.8333, 0.0, 0.1667, 0.3333, 0.1667, 0.3333, 0.0, 0.0, 0.0, 0.0, 0.3333, 0.3333, 0.3333, 0.3333, 0.1667, 0.0, 0.1667, 0.0, 0.5, 0.3333, 0.5, 0.3333, 0.3333, 0.0, 0.3333, 0.0, 0.6667, 0.3333, 0.6667, 0.3333, 0.5, 0.0, 0.5, 0.0, 0.8333, 0.3333, 0.8333, 0.3333, 0.6667, 0.0, 0.6667, 0.5, 1.0, 0.6667, 1.0, 0.6667, 0.8333, 0.5, 0.8333, 0.5, 0.1667, 0.6667, 0.1667, 0.6667, 0.0, 0.5, 0.0, 0.5, 0.3333, 0.6667, 0.3333, 0.6667, 0.1667, 0.5, 0.1667, 0.5, 0.5, 0.6667, 0.5, 0.6667, 0.3333, 0.5, 0.3333, 0.5, 0.6667, 0.6667, 0.6667, 0.6667, 0.5, 0.5, 0.5, 0.5, 0.8333, 0.6667, 0.8333, 0.6667, 0.6667, 0.5, 0.6667, 0.6667, 1.0, 1.0, 1.0, 1.0, 0.8333, 0.6667, 0.8333, 0.6667, 0.1667, 1.0, 0.1667, 1.0, 0.0, 0.6667, 0.0, 0.6667, 0.3333, 1.0, 0.3333, 1.0, 0.1667, 0.6667, 0.1667, 0.6667, 0.5, 1.0, 0.5, 1.0, 0.3333, 0.6667, 0.3333, 0.6667, 0.6667, 1.0, 0.6667, 1.0, 0.5, 0.6667, 0.5, 0.6667, 0.8333, 1.0, 0.8333, 1.0, 0.6667, 0.6667, 0.6667, 0.6, 0.0, 0.8, 0.0, 1.0, 0.0, 0.4, 0.0, 0.6, 0.0, 1.0, 0.0, 0.4, 0.0, 1.0, 0.0, 0.0, 0.0, 0.2, 0.0, 0.4, 0.0, 0.0, 0.0, 0.0, 1.0, 0.0, 0.8333, 0.3333, 0.8333, 0.3333, 1.0, 0.0, 0.1667, 0.0, 0.0, 0.3333, 0.0, 0.3333, 0.1667, 0.0, 0.3333, 0.0, 0.1667, 0.3333, 0.1667, 0.3333, 0.3333, 0.0, 0.5, 0.0, 0.3333, 0.3333, 0.3333, 0.3333, 0.5, 0.0, 0.6667, 0.0, 0.5, 0.3333, 0.5, 0.3333, 0.6667, 0.0, 0.8333, 0.0, 0.6667, 0.3333, 0.6667, 0.3333, 0.8333, 0.5, 1.0, 0.5, 0.8333, 0.6667, 0.8333, 0.6667, 1.0, 0.5, 0.1667, 0.5, 0.0, 0.6667, 0.0, 0.6667, 0.1667, 0.5, 0.3333, 0.5, 0.1667, 0.6667, 0.1667, 0.6667, 0.3333, 0.5, 0.5, 0.5, 0.3333, 0.6667, 0.3333, 0.6667, 0.5, 0.5, 0.6667, 0.5, 0.5, 0.6667, 0.5, 0.6667, 0.6667, 0.5, 0.8333, 0.5, 0.6667, 0.6667, 0.6667, 0.6667, 0.8333, 0.6667, 1.0, 0.6667, 0.8333, 1.0, 0.8333, 1.0, 1.0, 0.6667, 0.1667, 0.6667, 0.0, 1.0, 0.0, 1.0, 0.1667, 0.6667, 0.3333, 0.6667, 0.1667, 1.0, 0.1667, 1.0, 0.3333, 0.6667, 0.5, 0.6667, 0.3333, 1.0, 0.3333, 1.0, 0.5, 0.6667, 0.6667, 0.6667, 0.5, 1.0, 0.5, 1.0, 0.6667, 0.6667, 0.8333, 0.6667, 0.6667, 1.0, 0.6667, 1.0, 0.8333, 0.3333, 0.8333, 0.5, 0.8333, 0.5, 0.6667, 0.3333, 0.6667, 0.3333, 0.6667, 0.5, 0.6667, 0.5, 0.5, 0.3333, 0.5, 0.3333, 0.5, 0.5, 0.5, 0.5, 0.3333, 0.3333, 0.3333, 0.3333, 0.3333, 0.5, 0.3333, 0.5, 0.1667, 0.3333, 0.1667, 0.3333, 0.1667, 0.5, 0.1667, 0.5, 0.0, 0.3333, 0.0, 0.3333, 1.0, 0.5, 1.0, 0.5, 0.8333, 0.3333, 0.8333, 0.3333, 0.8333, 0.3333, 0.6667, 0.5, 0.6667, 0.5, 0.8333, 0.3333, 0.6667, 0.3333, 0.5, 0.5, 0.5, 0.5, 0.6667, 0.3333, 0.5, 0.3333, 0.3333, 0.5, 0.3333, 0.5, 0.5, 0.3333, 0.3333, 0.3333, 0.1667, 0.5, 0.1667, 0.5, 0.3333, 0.3333, 0.1667, 0.3333, 0.0, 0.5, 0.0, 0.5, 0.1667, 0.3333, 1.0, 0.3333, 0.8333, 0.5, 0.8333, 0.5, 1.0, 1.0, 0.1667, 1.0, 0.6667, 1.0, 0.5, 1.0, 0.3333, 0.0, 0.0, 0.0, 0.0, 0.0, 0.0, 0.0, 0.0, 0.0, 1.0, 0.3333, 1.0, 0.3333, 0.9167, 0.0, 0.9167, 0.0, 0.08333, 0.3333, 0.08333, 0.3333, 0.0, 0.0, 0.0, 0.0, 0.1667, 0.3333, 0.1667, 0.3333, 0.08333, 0.0, 0.08333, 0.0, 0.25, 0.3333, 0.25, 0.3333, 0.1667, 0.0, 0.1667, 0.0, 0.3333, 0.3333, 0.3333, 0.3333, 0.25, 0.0, 0.25, 0.0, 0.4167, 0.3333, 0.4167, 0.3333, 0.3333, 0.0, 0.3333, 0.0, 0.5, 0.3333, 0.5, 0.3333, 0.4167, 0.0, 0.4167, 0.0, 0.5833, 0.3333, 0.5833, 0.3333, 0.5, 0.0, 0.5, 0.0, 0.6667, 0.3333, 0.6667, 0.3333, 0.5833, 0.0, 0.5833, 0.0, 0.75, 0.3333, 0.75, 0.3333, 0.6667, 0.0, 0.6667, 0.0, 0.8333, 0.3333, 0.8333, 0.3333, 0.75, 0.0, 0.75, 0.0, 0.9167, 0.3333, 0.9167, 0.3333, 0.8333, 0.0, 0.8333, 0.5, 1.0, 0.6667, 1.0, 0.6667, 0.9167, 0.5, 0.9167, 0.5, 0.08333, 0.6667, 0.08333, 0.6667, 0.0, 0.5, 0.0, 0.5, 0.1667, 0.6667, 0.1667, 0.6667, 0.08333, 0.5, 0.08333, 0.5, 0.25, 0.6667, 0.25, 0.6667, 0.1667, 0.5, 0.1667, 0.5, 0.3333, 0.6667, 0.3333, 0.6667, 0.25, 0.5, 0.25, 0.5, 0.4167, 0.6667, 0.4167, 0.6667, 0.3333, 0.5, 0.3333, 0.5, 0.5, 0.6667, 0.5, 0.6667, 0.4167, 0.5, 0.4167, 0.5, 0.5833, 0.6667, 0.5833, 0.6667, 0.5, 0.5, 0.5, 0.5, 0.6667, 0.6667, 0.6667, 0.6667, 0.5833, 0.5, 0.5833, 0.5, 0.75, 0.6667, 0.75, 0.6667, 0.6667, 0.5, 0.6667, 0.5, 0.8333, 0.6667, 0.8333, 0.6667, 0.75, 0.5, 0.75, 0.5, 0.9167, 0.6667, 0.9167, 0.6667, 0.8333, 0.5, 0.8333, 0.6667, 1.0, 1.0, 1.0, 1.0, 0.9167, 0.6667, 0.9167, 0.6667, 0.08333, 1.0, 0.08333, 1.0, 0.0, 0.6667, 0.0, 0.6667, 0.1667, 1.0, 0.1667, 1.0, 0.08333, 0.6667, 0.08333, 0.6667, 0.25, 1.0, 0.25, 1.0, 0.1667, 0.6667, 0.1667, 0.6667, 0.3333, 1.0, 0.3333, 1.0, 0.25, 0.6667, 0.25, 0.6667, 0.4167, 1.0, 0.4167, 1.0, 0.3333, 0.6667, 0.3333, 0.6667, 0.5, 1.0, 0.5, 1.0, 0.4167, 0.6667, 0.4167, 0.6667, 0.5833, 1.0, 0.5833, 1.0, 0.5, 0.6667, 0.5, 0.6667, 0.6667, 1.0, 0.6667, 1.0, 0.5833, 0.6667, 0.5833, 0.6667, 0.75, 1.0, 0.75, 1.0, 0.6667, 0.6667, 0.6667, 0.6667, 0.8333, 1.0, 0.8333, 1.0, 0.75, 0.6667, 0.75, 0.6667, 0.9167, 1.0, 0.9167, 1.0, 0.8333, 0.6667, 0.8333, 0.0, 1.0, 0.0, 0.9167, 0.3333, 0.9167, 0.3333, 1.0, 0.0, 0.08333, 0.0, 0.0, 0.3333, 0.0, 0.3333, 0.08333, 0.0, 0.1667, 0.0, 0.08333, 0.3333, 0.08333, 0.3333, 0.1667, 0.0, 0.25, 0.0, 0.1667, 0.3333, 0.1667, 0.3333, 0.25, 0.0, 0.3333, 0.0, 0.25, 0.3333, 0.25, 0.3333, 0.3333, 0.0, 0.4167, 0.0, 0.3333, 0.3333, 0.3333, 0.3333, 0.4167, 0.0, 0.5, 0.0, 0.4167, 0.3333, 0.4167, 0.3333, 0.5, 0.0, 0.5833, 0.0, 0.5, 0.3333, 0.5, 0.3333, 0.5833, 0.0, 0.6667, 0.0, 0.5833, 0.3333, 0.5833, 0.3333, 0.6667, 0.0, 0.75, 0.0, 0.6667, 0.3333, 0.6667, 0.3333, 0.75, 0.0, 0.8333, 0.0, 0.75, 0.3333, 0.75, 0.3333, 0.8333, 0.0, 0.9167, 0.0, 0.8333, 0.3333, 0.8333, 0.3333, 0.9167, 0.5, 1.0, 0.5, 0.9167, 0.6667, 0.9167, 0.6667, 1.0, 0.5, 0.08333, 0.5, 0.0, 0.6667, 0.0, 0.6667, 0.08333, 0.5, 0.1667, 0.5, 0.08333, 0.6667, 0.08333, 0.6667, 0.1667, 0.5, 0.25, 0.5, 0.1667, 0.6667, 0.1667, 0.6667, 0.25, 0.5, 0.3333, 0.5, 0.25, 0.6667, 0.25, 0.6667, 0.3333, 0.5, 0.4167, 0.5, 0.3333, 0.6667, 0.3333, 0.6667, 0.4167, 0.5, 0.5, 0.5, 0.4167, 0.6667, 0.4167, 0.6667, 0.5, 0.5, 0.5833, 0.5, 0.5, 0.6667, 0.5, 0.6667, 0.5833, 0.5, 0.6667, 0.5, 0.5833, 0.6667, 0.5833, 0.6667, 0.6667, 0.5, 0.75, 0.5, 0.6667, 0.6667, 0.6667, 0.6667, 0.75, 0.5, 0.8333, 0.5, 0.75, 0.6667, 0.75, 0.6667, 0.8333, 0.5, 0.9167, 0.5, 0.8333, 0.6667, 0.8333, 0.6667, 0.9167, 0.6667, 1.0, 0.6667, 0.9167, 1.0, 0.9167, 1.0, 1.0, 0.6667, 0.08333, 0.6667, 0.0, 1.0, 0.0, 1.0, 0.08333, 0.6667, 0.1667, 0.6667, 0.08333, 1.0, 0.08333, 1.0, 0.1667, 0.6667, 0.25, 0.6667, 0.1667, 1.0, 0.1667, 1.0, 0.25, 0.6667, 0.3333, 0.6667, 0.25, 1.0, 0.25, 1.0, 0.3333, 0.6667, 0.4167, 0.6667, 0.3333, 1.0, 0.3333, 1.0, 0.4167, 0.6667, 0.5, 0.6667, 0.4167, 1.0, 0.4167, 1.0, 0.5, 0.6667, 0.5833, 0.6667, 0.5, 1.0, 0.5, 1.0, 0.5833, 0.6667, 0.6667, 0.6667, 0.5833, 1.0, 0.5833, 1.0, 0.6667, 0.6667, 0.75, 0.6667, 0.6667, 1.0, 0.6667, 1.0, 0.75, 0.6667, 0.8333, 0.6667, 0.75, 1.0, 0.75, 1.0, 0.8333, 0.6667, 0.9167, 0.6667, 0.8333, 1.0, 0.8333, 1.0, 0.9167, 0.3333, 0.9167, 0.5, 0.9167, 0.5, 0.8333, 0.3333, 0.8333, 0.3333, 0.8333, 0.5, 0.8333, 0.5, 0.75, 0.3333, 0.75, 0.3333, 0.75, 0.5, 0.75, 0.5, 0.6667, 0.3333, 0.6667, 0.3333, 0.6667, 0.5, 0.6667, 0.5, 0.5833, 0.3333, 0.5833, 0.3333, 0.5833, 0.5, 0.5833, 0.5, 0.5, 0.3333, 0.5, 0.3333, 0.5, 0.5, 0.5, 0.5, 0.4167, 0.3333, 0.4167, 0.3333, 0.4167, 0.5, 0.4167, 0.5, 0.3333, 0.3333, 0.3333, 0.3333, 0.3333, 0.5, 0.3333, 0.5, 0.25, 0.3333, 0.25, 0.3333, 0.25, 0.5, 0.25, 0.5, 0.1667, 0.3333, 0.1667, 0.3333, 0.1667, 0.5, 0.1667, 0.5, 0.08333, 0.3333, 0.08333, 0.3333, 0.08333, 0.5, 0.08333, 0.5, 0.0, 0.3333, 0.0, 0.3333, 1.0, 0.5, 1.0, 0.5, 0.9167, 0.3333, 0.9167, 0.3333, 0.9167, 0.3333, 0.8333, 0.5, 0.8333, 0.5, 0.9167, 0.3333, 0.8333, 0.3333, 0.75, 0.5, 0.75, 0.5, 0.8333, 0.3333, 0.75, 0.3333, 0.6667, 0.5, 0.6667, 0.5, 0.75, 0.3333, 0.6667, 0.3333, 0.5833, 0.5, 0.5833, 0.5, 0.6667, 0.3333, 0.5833, 0.3333, 0.5, 0.5, 0.5, 0.5, 0.5833, 0.3333, 0.5, 0.3333, 0.4167, 0.5, 0.4167, 0.5, 0.5, 0.3333, 0.4167, 0.3333, 0.3333, 0.5, 0.3333, 0.5, 0.4167, 0.3333, 0.3333, 0.3333, 0.25, 0.5, 0.25, 0.5, 0.3333, 0.3333, 0.25, 0.3333, 0.1667, 0.5, 0.1667, 0.5, 0.25, 0.3333, 0.1667, 0.3333, 0.08333, 0.5, 0.08333, 0.5, 0.1667, 0.3333, 0.08333, 0.3333, 0.0, 0.5, 0.0, 0.5, 0.08333, 0.3333, 1.0, 0.3333, 0.9167, 0.5, 0.9167, 0.5, 1.0, 1.0, 0.8333, 1.0, 0.5833, 1.0, 0.6667, 1.0, 0.75, 1.0, 0.5833, 1.0, 0.5, 1.0, 0.5833, 1.0, 0.6667, 1.0, 0.5, 1.0, 0.4167, 1.0, 0.5, 1.0, 0.5833, 1.0, 0.9167, 1.0, 0.5, 1.0, 0.5833, 1.0, 0.8333, 1.0, 0.5, 1.0, 0.4167, 1.0, 0.5, 1.0, 0.5833, 1.0, 0.4167, 1.0, 0.3333, 1.0, 0.4167, 1.0, 0.5, 1.0, 1.0, 1.0, 0.08333, 1.0, 0.5, 1.0, 0.9167, 1.0, 0.08333, 1.0, 0.1667, 1.0, 0.4167, 1.0, 0.5, 1.0, 0.1667, 1.0, 0.25, 1.0, 0.3333, 1.0, 0.4167, 1.0, 0.75, 1.0, 0.6667, 1.0, 0.5833, 1.0, 0.8333, 1.0, 0.6667, 1.0, 0.5833, 1.0, 0.5, 1.0, 0.5833, 1.0, 0.5833, 1.0, 0.5, 1.0, 0.4167, 1.0, 0.5, 1.0, 0.8333, 1.0, 0.5833, 1.0, 0.5, 1.0, 0.9167, 1.0, 0.5833, 1.0, 0.5, 1.0, 0.4167, 1.0, 0.5, 1.0, 0.5, 1.0, 0.4167, 1.0, 0.3333, 1.0, 0.4167, 1.0, 0.9167, 1.0, 0.5, 1.0, 0.08333, 1.0, 1.0, 1.0, 0.5, 1.0, 0.4167, 1.0, 0.1667, 1.0, 0.08333, 1.0, 0.4167, 1.0, 0.3333, 1.0, 0.25, 1.0, 0.1667])
me_cylinder.update()

# ---- objects
ob_cylinder = bpy.data.objects.new('Cylinder', me_cylinder)

# ---- transforms, parenting, visibility, modifiers, constraints
ob_cylinder.location = (0.0, 0.0, 5.183)
ob_cylinder.scale = (0.489, 0.489, 0.5372)

# ---- collection membership
col_collection.objects.link(ob_cylinder)

# ---- scene / render settings (as saved in the file)
scene.frame_start = 1; scene.frame_end = 250; scene.frame_set(1)
scene.render.engine = 'BLENDER_EEVEE_NEXT'
scene.eevee.ray_tracing_options.trace_max_roughness = 0.0
bpy.context.view_layer.update()

# ---- added for rendering (the .blend has no active camera and no usable light): camera, sun
cam_auto = bpy.data.cameras.new('AutoCamera')
cam_auto.lens = 50.0
cam_auto.sensor_width = 36.0
cam_auto.clip_end = 1000.0
ob_auto_camera = bpy.data.objects.new('AutoCamera', cam_auto)
scene.collection.objects.link(ob_auto_camera)
ob_auto_camera.location = (18.8982, -22.6779, 16.5466)
ob_auto_camera.rotation_euler = (1.09748, -7.21219e-08, 0.694738)
scene.camera = ob_auto_camera
light_auto_sun = bpy.data.lights.new('AutoSun', 'SUN')
light_auto_sun.energy = 3.0
light_auto_sun.angle = 0.0523599
ob_auto_sun = bpy.data.objects.new('AutoSun', light_auto_sun)
scene.collection.objects.link(ob_auto_sun)
ob_auto_sun.rotation_euler = (0.872665, 0.174533, 0.523599)
bpy.context.view_layer.update()
